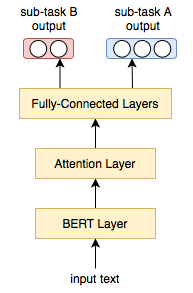

The diagram above was exported from draw.io. Its source (the exported page's mxGraphModel, read from the mxfile embedded in the PNG):
<mxGraphModel dx="936" dy="603" grid="0" gridSize="10" guides="1" tooltips="1" connect="1" arrows="1" fold="1" page="1" pageScale="1" pageWidth="850" pageHeight="1100" math="0" shadow="0">
  <root>
    <mxCell id="0" />
    <mxCell id="1" parent="0" />
    <mxCell id="tjRNVNH3hAUJ86RlqiRz-27" style="edgeStyle=orthogonalEdgeStyle;rounded=0;orthogonalLoop=1;jettySize=auto;html=1;exitX=0.5;exitY=0;exitDx=0;exitDy=0;entryX=0.5;entryY=1;entryDx=0;entryDy=0;" parent="1" source="tjRNVNH3hAUJ86RlqiRz-5" target="tjRNVNH3hAUJ86RlqiRz-6" edge="1">
      <mxGeometry relative="1" as="geometry" />
    </mxCell>
    <mxCell id="tjRNVNH3hAUJ86RlqiRz-5" value="BERT Layer" style="rounded=0;whiteSpace=wrap;html=1;fillColor=#fff2cc;strokeColor=#d6b656;" parent="1" vertex="1">
      <mxGeometry x="360" y="300" width="120" height="30" as="geometry" />
    </mxCell>
    <mxCell id="tjRNVNH3hAUJ86RlqiRz-26" style="edgeStyle=orthogonalEdgeStyle;rounded=0;orthogonalLoop=1;jettySize=auto;html=1;exitX=0.5;exitY=0;exitDx=0;exitDy=0;entryX=0.5;entryY=1;entryDx=0;entryDy=0;" parent="1" source="tjRNVNH3hAUJ86RlqiRz-6" target="tjRNVNH3hAUJ86RlqiRz-7" edge="1">
      <mxGeometry relative="1" as="geometry" />
    </mxCell>
    <mxCell id="tjRNVNH3hAUJ86RlqiRz-6" value="Attention Layer" style="rounded=0;whiteSpace=wrap;html=1;fillColor=#fff2cc;strokeColor=#d6b656;" parent="1" vertex="1">
      <mxGeometry x="360" y="240" width="120" height="30" as="geometry" />
    </mxCell>
    <mxCell id="tjRNVNH3hAUJ86RlqiRz-24" style="edgeStyle=orthogonalEdgeStyle;rounded=0;orthogonalLoop=1;jettySize=auto;html=1;exitX=0.75;exitY=0;exitDx=0;exitDy=0;entryX=0.25;entryY=1;entryDx=0;entryDy=0;" parent="1" edge="1">
      <mxGeometry relative="1" as="geometry">
        <mxPoint x="457" y="180" as="sourcePoint" />
        <mxPoint x="456.5" y="150" as="targetPoint" />
      </mxGeometry>
    </mxCell>
    <mxCell id="tjRNVNH3hAUJ86RlqiRz-25" style="edgeStyle=orthogonalEdgeStyle;rounded=0;orthogonalLoop=1;jettySize=auto;html=1;exitX=0.25;exitY=0;exitDx=0;exitDy=0;entryX=0.75;entryY=1;entryDx=0;entryDy=0;" parent="1" edge="1">
      <mxGeometry relative="1" as="geometry">
        <mxPoint x="388" y="180" as="sourcePoint" />
        <mxPoint x="384.5" y="150" as="targetPoint" />
      </mxGeometry>
    </mxCell>
    <mxCell id="tjRNVNH3hAUJ86RlqiRz-7" value="Fully-Connected Layers" style="rounded=0;whiteSpace=wrap;html=1;fillColor=#fff2cc;strokeColor=#d6b656;" parent="1" vertex="1">
      <mxGeometry x="344" y="180" width="152" height="30" as="geometry" />
    </mxCell>
    <mxCell id="tjRNVNH3hAUJ86RlqiRz-15" value="sub-task A output" style="text;html=1;strokeColor=none;fillColor=none;align=center;verticalAlign=middle;whiteSpace=wrap;rounded=0;" parent="1" vertex="1">
      <mxGeometry x="423" y="100" width="90" height="20" as="geometry" />
    </mxCell>
    <mxCell id="tjRNVNH3hAUJ86RlqiRz-16" value="sub-task B output" style="text;html=1;strokeColor=none;fillColor=none;align=center;verticalAlign=middle;whiteSpace=wrap;rounded=0;" parent="1" vertex="1">
      <mxGeometry x="329" y="100" width="90" height="20" as="geometry" />
    </mxCell>
    <mxCell id="tjRNVNH3hAUJ86RlqiRz-19" value="" style="group" parent="1" vertex="1" connectable="0">
      <mxGeometry x="349" y="130" width="50" height="20" as="geometry" />
    </mxCell>
    <mxCell id="tjRNVNH3hAUJ86RlqiRz-8" value="" style="rounded=1;whiteSpace=wrap;html=1;fillColor=#f8cecc;strokeColor=#b85450;" parent="tjRNVNH3hAUJ86RlqiRz-19" vertex="1">
      <mxGeometry x="-1" width="50" height="20" as="geometry" />
    </mxCell>
    <mxCell id="tjRNVNH3hAUJ86RlqiRz-10" value="" style="ellipse;whiteSpace=wrap;html=1;aspect=fixed;" parent="tjRNVNH3hAUJ86RlqiRz-19" vertex="1">
      <mxGeometry x="5.5" y="2" width="16.666666666666664" height="16.666666666666664" as="geometry" />
    </mxCell>
    <mxCell id="tjRNVNH3hAUJ86RlqiRz-11" value="" style="ellipse;whiteSpace=wrap;html=1;aspect=fixed;" parent="tjRNVNH3hAUJ86RlqiRz-19" vertex="1">
      <mxGeometry x="25.833333333333336" y="2" width="16.666666666666664" height="16.666666666666664" as="geometry" />
    </mxCell>
    <mxCell id="tjRNVNH3hAUJ86RlqiRz-20" value="" style="group" parent="1" vertex="1" connectable="0">
      <mxGeometry x="432" y="130" width="72" height="20" as="geometry" />
    </mxCell>
    <mxCell id="tjRNVNH3hAUJ86RlqiRz-9" value="" style="rounded=1;whiteSpace=wrap;html=1;fillColor=#dae8fc;strokeColor=#6c8ebf;" parent="tjRNVNH3hAUJ86RlqiRz-20" vertex="1">
      <mxGeometry x="-1" width="70" height="20" as="geometry" />
    </mxCell>
    <mxCell id="tjRNVNH3hAUJ86RlqiRz-12" value="" style="ellipse;whiteSpace=wrap;html=1;aspect=fixed;" parent="tjRNVNH3hAUJ86RlqiRz-20" vertex="1">
      <mxGeometry x="6.2" y="2" width="16.666666666666664" height="16.666666666666664" as="geometry" />
    </mxCell>
    <mxCell id="tjRNVNH3hAUJ86RlqiRz-13" value="" style="ellipse;whiteSpace=wrap;html=1;aspect=fixed;" parent="tjRNVNH3hAUJ86RlqiRz-20" vertex="1">
      <mxGeometry x="26.400000000000002" y="2" width="16.666666666666664" height="16.666666666666664" as="geometry" />
    </mxCell>
    <mxCell id="tjRNVNH3hAUJ86RlqiRz-14" value="" style="ellipse;whiteSpace=wrap;html=1;aspect=fixed;" parent="tjRNVNH3hAUJ86RlqiRz-20" vertex="1">
      <mxGeometry x="46.6" y="2" width="16.666666666666664" height="16.666666666666664" as="geometry" />
    </mxCell>
    <mxCell id="tjRNVNH3hAUJ86RlqiRz-29" style="edgeStyle=orthogonalEdgeStyle;rounded=0;orthogonalLoop=1;jettySize=auto;html=1;exitX=0.5;exitY=0;exitDx=0;exitDy=0;entryX=0.5;entryY=1;entryDx=0;entryDy=0;" parent="1" source="tjRNVNH3hAUJ86RlqiRz-28" target="tjRNVNH3hAUJ86RlqiRz-5" edge="1">
      <mxGeometry relative="1" as="geometry" />
    </mxCell>
    <mxCell id="tjRNVNH3hAUJ86RlqiRz-28" value="input text" style="text;html=1;strokeColor=none;fillColor=none;align=center;verticalAlign=middle;whiteSpace=wrap;rounded=0;" parent="1" vertex="1">
      <mxGeometry x="390" y="360" width="60" height="20" as="geometry" />
    </mxCell>
  </root>
</mxGraphModel>